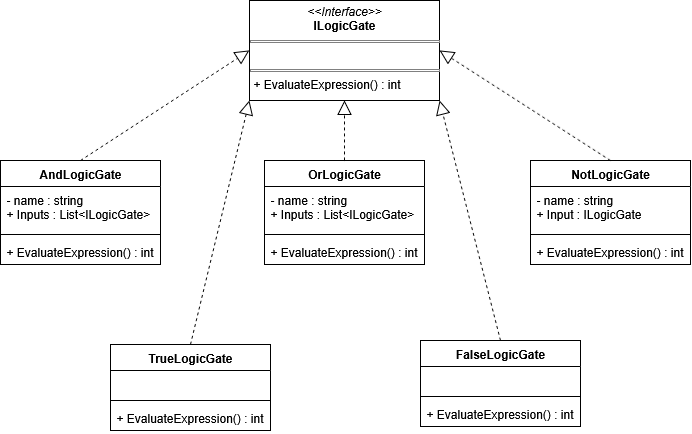

The diagram above was exported from draw.io. Its source (the exported page's mxGraphModel, read from the mxfile embedded in the PNG):
<mxGraphModel dx="1158" dy="626" grid="1" gridSize="10" guides="1" tooltips="1" connect="1" arrows="1" fold="1" page="1" pageScale="1" pageWidth="827" pageHeight="1169" math="0" shadow="0">
  <root>
    <mxCell id="0" />
    <mxCell id="1" parent="0" />
    <mxCell id="htFxytJn0HVWBTBrxMOX-1" value="AndLogicGate" style="swimlane;fontStyle=1;align=center;verticalAlign=top;childLayout=stackLayout;horizontal=1;startSize=26;horizontalStack=0;resizeParent=1;resizeParentMax=0;resizeLast=0;collapsible=1;marginBottom=0;whiteSpace=wrap;html=1;" vertex="1" parent="1">
      <mxGeometry x="70" y="190" width="160" height="104" as="geometry" />
    </mxCell>
    <mxCell id="htFxytJn0HVWBTBrxMOX-2" value="&lt;div&gt;- name : string&lt;/div&gt;&lt;div&gt;+ Inputs : List&amp;lt;ILogicGate&amp;gt;&lt;/div&gt;" style="text;strokeColor=none;fillColor=none;align=left;verticalAlign=top;spacingLeft=4;spacingRight=4;overflow=hidden;rotatable=0;points=[[0,0.5],[1,0.5]];portConstraint=eastwest;whiteSpace=wrap;html=1;" vertex="1" parent="htFxytJn0HVWBTBrxMOX-1">
      <mxGeometry y="26" width="160" height="44" as="geometry" />
    </mxCell>
    <mxCell id="htFxytJn0HVWBTBrxMOX-3" value="" style="line;strokeWidth=1;fillColor=none;align=left;verticalAlign=middle;spacingTop=-1;spacingLeft=3;spacingRight=3;rotatable=0;labelPosition=right;points=[];portConstraint=eastwest;strokeColor=inherit;" vertex="1" parent="htFxytJn0HVWBTBrxMOX-1">
      <mxGeometry y="70" width="160" height="8" as="geometry" />
    </mxCell>
    <mxCell id="htFxytJn0HVWBTBrxMOX-4" value="+ EvaluateExpression() : int" style="text;strokeColor=none;fillColor=none;align=left;verticalAlign=top;spacingLeft=4;spacingRight=4;overflow=hidden;rotatable=0;points=[[0,0.5],[1,0.5]];portConstraint=eastwest;whiteSpace=wrap;html=1;" vertex="1" parent="htFxytJn0HVWBTBrxMOX-1">
      <mxGeometry y="78" width="160" height="26" as="geometry" />
    </mxCell>
    <mxCell id="htFxytJn0HVWBTBrxMOX-9" value="NotLogicGate" style="swimlane;fontStyle=1;align=center;verticalAlign=top;childLayout=stackLayout;horizontal=1;startSize=26;horizontalStack=0;resizeParent=1;resizeParentMax=0;resizeLast=0;collapsible=1;marginBottom=0;whiteSpace=wrap;html=1;" vertex="1" parent="1">
      <mxGeometry x="600" y="190" width="160" height="104" as="geometry" />
    </mxCell>
    <mxCell id="htFxytJn0HVWBTBrxMOX-10" value="&lt;div&gt;- name : string&lt;/div&gt;&lt;div&gt;+ Input : ILogicGate&lt;/div&gt;" style="text;strokeColor=none;fillColor=none;align=left;verticalAlign=top;spacingLeft=4;spacingRight=4;overflow=hidden;rotatable=0;points=[[0,0.5],[1,0.5]];portConstraint=eastwest;whiteSpace=wrap;html=1;" vertex="1" parent="htFxytJn0HVWBTBrxMOX-9">
      <mxGeometry y="26" width="160" height="44" as="geometry" />
    </mxCell>
    <mxCell id="htFxytJn0HVWBTBrxMOX-11" value="" style="line;strokeWidth=1;fillColor=none;align=left;verticalAlign=middle;spacingTop=-1;spacingLeft=3;spacingRight=3;rotatable=0;labelPosition=right;points=[];portConstraint=eastwest;strokeColor=inherit;" vertex="1" parent="htFxytJn0HVWBTBrxMOX-9">
      <mxGeometry y="70" width="160" height="8" as="geometry" />
    </mxCell>
    <mxCell id="htFxytJn0HVWBTBrxMOX-12" value="+ EvaluateExpression() : int" style="text;strokeColor=none;fillColor=none;align=left;verticalAlign=top;spacingLeft=4;spacingRight=4;overflow=hidden;rotatable=0;points=[[0,0.5],[1,0.5]];portConstraint=eastwest;whiteSpace=wrap;html=1;" vertex="1" parent="htFxytJn0HVWBTBrxMOX-9">
      <mxGeometry y="78" width="160" height="26" as="geometry" />
    </mxCell>
    <mxCell id="htFxytJn0HVWBTBrxMOX-13" value="TrueLogicGate" style="swimlane;fontStyle=1;align=center;verticalAlign=top;childLayout=stackLayout;horizontal=1;startSize=26;horizontalStack=0;resizeParent=1;resizeParentMax=0;resizeLast=0;collapsible=1;marginBottom=0;whiteSpace=wrap;html=1;" vertex="1" parent="1">
      <mxGeometry x="180" y="374" width="160" height="86" as="geometry" />
    </mxCell>
    <mxCell id="htFxytJn0HVWBTBrxMOX-14" value="&amp;nbsp;" style="text;strokeColor=none;fillColor=none;align=left;verticalAlign=top;spacingLeft=4;spacingRight=4;overflow=hidden;rotatable=0;points=[[0,0.5],[1,0.5]];portConstraint=eastwest;whiteSpace=wrap;html=1;" vertex="1" parent="htFxytJn0HVWBTBrxMOX-13">
      <mxGeometry y="26" width="160" height="26" as="geometry" />
    </mxCell>
    <mxCell id="htFxytJn0HVWBTBrxMOX-15" value="" style="line;strokeWidth=1;fillColor=none;align=left;verticalAlign=middle;spacingTop=-1;spacingLeft=3;spacingRight=3;rotatable=0;labelPosition=right;points=[];portConstraint=eastwest;strokeColor=inherit;" vertex="1" parent="htFxytJn0HVWBTBrxMOX-13">
      <mxGeometry y="52" width="160" height="8" as="geometry" />
    </mxCell>
    <mxCell id="htFxytJn0HVWBTBrxMOX-16" value="+ EvaluateExpression() : int" style="text;strokeColor=none;fillColor=none;align=left;verticalAlign=top;spacingLeft=4;spacingRight=4;overflow=hidden;rotatable=0;points=[[0,0.5],[1,0.5]];portConstraint=eastwest;whiteSpace=wrap;html=1;" vertex="1" parent="htFxytJn0HVWBTBrxMOX-13">
      <mxGeometry y="60" width="160" height="26" as="geometry" />
    </mxCell>
    <mxCell id="htFxytJn0HVWBTBrxMOX-17" value="FalseLogicGate" style="swimlane;fontStyle=1;align=center;verticalAlign=top;childLayout=stackLayout;horizontal=1;startSize=26;horizontalStack=0;resizeParent=1;resizeParentMax=0;resizeLast=0;collapsible=1;marginBottom=0;whiteSpace=wrap;html=1;" vertex="1" parent="1">
      <mxGeometry x="490" y="370" width="160" height="86" as="geometry" />
    </mxCell>
    <mxCell id="htFxytJn0HVWBTBrxMOX-18" value="&amp;nbsp;" style="text;strokeColor=none;fillColor=none;align=left;verticalAlign=top;spacingLeft=4;spacingRight=4;overflow=hidden;rotatable=0;points=[[0,0.5],[1,0.5]];portConstraint=eastwest;whiteSpace=wrap;html=1;" vertex="1" parent="htFxytJn0HVWBTBrxMOX-17">
      <mxGeometry y="26" width="160" height="26" as="geometry" />
    </mxCell>
    <mxCell id="htFxytJn0HVWBTBrxMOX-19" value="" style="line;strokeWidth=1;fillColor=none;align=left;verticalAlign=middle;spacingTop=-1;spacingLeft=3;spacingRight=3;rotatable=0;labelPosition=right;points=[];portConstraint=eastwest;strokeColor=inherit;" vertex="1" parent="htFxytJn0HVWBTBrxMOX-17">
      <mxGeometry y="52" width="160" height="8" as="geometry" />
    </mxCell>
    <mxCell id="htFxytJn0HVWBTBrxMOX-20" value="+ EvaluateExpression() : int" style="text;strokeColor=none;fillColor=none;align=left;verticalAlign=top;spacingLeft=4;spacingRight=4;overflow=hidden;rotatable=0;points=[[0,0.5],[1,0.5]];portConstraint=eastwest;whiteSpace=wrap;html=1;" vertex="1" parent="htFxytJn0HVWBTBrxMOX-17">
      <mxGeometry y="60" width="160" height="26" as="geometry" />
    </mxCell>
    <mxCell id="htFxytJn0HVWBTBrxMOX-26" value="&lt;p style=&quot;margin:0px;margin-top:4px;text-align:center;&quot;&gt;&lt;i&gt;&amp;lt;&amp;lt;Interface&amp;gt;&amp;gt;&lt;/i&gt;&lt;br&gt;&lt;b&gt;ILogicGate&lt;/b&gt;&lt;/p&gt;&lt;hr size=&quot;1&quot; style=&quot;border-style:solid;&quot;&gt;&lt;p style=&quot;margin:0px;margin-left:4px;&quot;&gt;&lt;br&gt;&lt;/p&gt;&lt;hr size=&quot;1&quot; style=&quot;border-style:solid;&quot;&gt;&lt;p style=&quot;margin:0px;margin-left:4px;&quot;&gt;+ EvaluateExpression() : int&lt;/p&gt;" style="verticalAlign=top;align=left;overflow=fill;html=1;whiteSpace=wrap;" vertex="1" parent="1">
      <mxGeometry x="319" y="30" width="190" height="100" as="geometry" />
    </mxCell>
    <mxCell id="htFxytJn0HVWBTBrxMOX-27" value="OrLogicGate" style="swimlane;fontStyle=1;align=center;verticalAlign=top;childLayout=stackLayout;horizontal=1;startSize=26;horizontalStack=0;resizeParent=1;resizeParentMax=0;resizeLast=0;collapsible=1;marginBottom=0;whiteSpace=wrap;html=1;" vertex="1" parent="1">
      <mxGeometry x="334" y="190" width="160" height="104" as="geometry" />
    </mxCell>
    <mxCell id="htFxytJn0HVWBTBrxMOX-28" value="&lt;div&gt;- name : string&lt;/div&gt;&lt;div&gt;+ Inputs : List&amp;lt;ILogicGate&amp;gt;&lt;/div&gt;" style="text;strokeColor=none;fillColor=none;align=left;verticalAlign=top;spacingLeft=4;spacingRight=4;overflow=hidden;rotatable=0;points=[[0,0.5],[1,0.5]];portConstraint=eastwest;whiteSpace=wrap;html=1;" vertex="1" parent="htFxytJn0HVWBTBrxMOX-27">
      <mxGeometry y="26" width="160" height="44" as="geometry" />
    </mxCell>
    <mxCell id="htFxytJn0HVWBTBrxMOX-29" value="" style="line;strokeWidth=1;fillColor=none;align=left;verticalAlign=middle;spacingTop=-1;spacingLeft=3;spacingRight=3;rotatable=0;labelPosition=right;points=[];portConstraint=eastwest;strokeColor=inherit;" vertex="1" parent="htFxytJn0HVWBTBrxMOX-27">
      <mxGeometry y="70" width="160" height="8" as="geometry" />
    </mxCell>
    <mxCell id="htFxytJn0HVWBTBrxMOX-30" value="+ EvaluateExpression() : int" style="text;strokeColor=none;fillColor=none;align=left;verticalAlign=top;spacingLeft=4;spacingRight=4;overflow=hidden;rotatable=0;points=[[0,0.5],[1,0.5]];portConstraint=eastwest;whiteSpace=wrap;html=1;" vertex="1" parent="htFxytJn0HVWBTBrxMOX-27">
      <mxGeometry y="78" width="160" height="26" as="geometry" />
    </mxCell>
    <mxCell id="htFxytJn0HVWBTBrxMOX-31" value="" style="endArrow=block;dashed=1;endFill=0;endSize=12;html=1;rounded=0;exitX=0.5;exitY=0;exitDx=0;exitDy=0;entryX=0;entryY=0.5;entryDx=0;entryDy=0;" edge="1" parent="1" source="htFxytJn0HVWBTBrxMOX-1" target="htFxytJn0HVWBTBrxMOX-26">
      <mxGeometry width="160" relative="1" as="geometry">
        <mxPoint x="120" y="180" as="sourcePoint" />
        <mxPoint x="510" y="290" as="targetPoint" />
      </mxGeometry>
    </mxCell>
    <mxCell id="htFxytJn0HVWBTBrxMOX-32" value="" style="endArrow=block;dashed=1;endFill=0;endSize=12;html=1;rounded=0;exitX=0.5;exitY=0;exitDx=0;exitDy=0;entryX=0.5;entryY=1;entryDx=0;entryDy=0;" edge="1" parent="1" source="htFxytJn0HVWBTBrxMOX-27" target="htFxytJn0HVWBTBrxMOX-26">
      <mxGeometry width="160" relative="1" as="geometry">
        <mxPoint x="350" y="290" as="sourcePoint" />
        <mxPoint x="510" y="290" as="targetPoint" />
      </mxGeometry>
    </mxCell>
    <mxCell id="htFxytJn0HVWBTBrxMOX-33" value="" style="endArrow=block;dashed=1;endFill=0;endSize=12;html=1;rounded=0;entryX=1;entryY=0.5;entryDx=0;entryDy=0;exitX=0.5;exitY=0;exitDx=0;exitDy=0;" edge="1" parent="1" source="htFxytJn0HVWBTBrxMOX-9" target="htFxytJn0HVWBTBrxMOX-26">
      <mxGeometry width="160" relative="1" as="geometry">
        <mxPoint x="350" y="290" as="sourcePoint" />
        <mxPoint x="510" y="290" as="targetPoint" />
      </mxGeometry>
    </mxCell>
    <mxCell id="htFxytJn0HVWBTBrxMOX-34" value="" style="endArrow=block;dashed=1;endFill=0;endSize=12;html=1;rounded=0;exitX=0.5;exitY=0;exitDx=0;exitDy=0;entryX=0;entryY=1;entryDx=0;entryDy=0;" edge="1" parent="1" source="htFxytJn0HVWBTBrxMOX-13" target="htFxytJn0HVWBTBrxMOX-26">
      <mxGeometry width="160" relative="1" as="geometry">
        <mxPoint x="350" y="290" as="sourcePoint" />
        <mxPoint x="510" y="290" as="targetPoint" />
      </mxGeometry>
    </mxCell>
    <mxCell id="htFxytJn0HVWBTBrxMOX-35" value="" style="endArrow=block;dashed=1;endFill=0;endSize=12;html=1;rounded=0;exitX=0.5;exitY=0;exitDx=0;exitDy=0;entryX=1;entryY=1;entryDx=0;entryDy=0;" edge="1" parent="1" source="htFxytJn0HVWBTBrxMOX-17" target="htFxytJn0HVWBTBrxMOX-26">
      <mxGeometry width="160" relative="1" as="geometry">
        <mxPoint x="350" y="290" as="sourcePoint" />
        <mxPoint x="510" y="290" as="targetPoint" />
      </mxGeometry>
    </mxCell>
  </root>
</mxGraphModel>